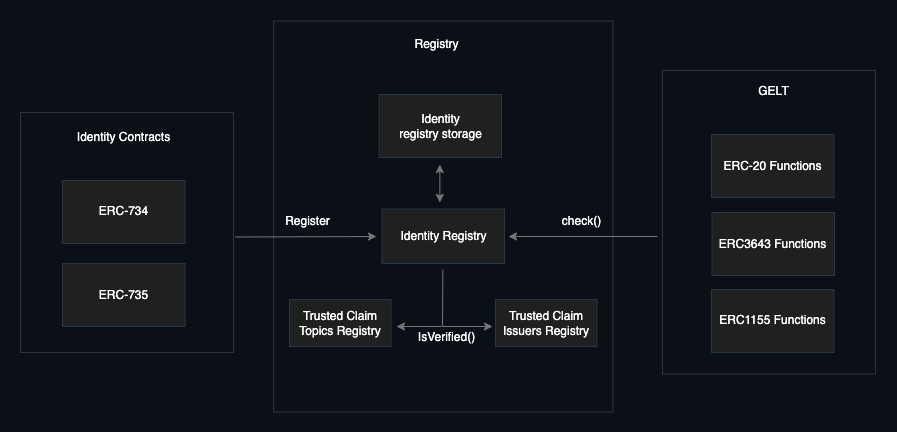

The diagram above was exported from draw.io. Its source (the exported page's mxGraphModel, read from the mxfile embedded in the PNG):
<mxGraphModel dx="1039" dy="790" grid="0" gridSize="10" guides="1" tooltips="1" connect="1" arrows="1" fold="1" page="1" pageScale="1" pageWidth="850" pageHeight="1100" background="#0b1017" math="0" shadow="0">
  <root>
    <mxCell id="0" />
    <mxCell id="1" parent="0" />
    <mxCell id="J9ypxYKBGVSlgM85-yRH-24" value="ERC-734" style="whiteSpace=wrap;html=1;strokeColor=#273745;fontColor=#FFFFFF;fillColor=#1f2020;" vertex="1" parent="1">
      <mxGeometry x="120" y="727" width="122.5" height="63" as="geometry" />
    </mxCell>
    <mxCell id="J9ypxYKBGVSlgM85-yRH-25" value="ERC-735" style="whiteSpace=wrap;html=1;strokeColor=#273745;fontColor=#FFFFFF;fillColor=#1f2020;" vertex="1" parent="1">
      <mxGeometry x="120" y="810" width="122.5" height="63" as="geometry" />
    </mxCell>
    <mxCell id="J9ypxYKBGVSlgM85-yRH-26" value="Identity Contracts" style="text;html=1;align=center;verticalAlign=middle;resizable=0;points=[];autosize=1;strokeColor=none;fillColor=none;fontSize=12;fontFamily=Helvetica;fontColor=#FFFFFF;" vertex="1" parent="1">
      <mxGeometry x="125.75" y="671" width="111" height="26" as="geometry" />
    </mxCell>
    <mxCell id="J9ypxYKBGVSlgM85-yRH-27" value="&lt;span style=&quot;color: rgba(0, 0, 0, 0); font-family: monospace; font-size: 0px; text-align: start;&quot;&gt;%3CmxGraphModel%3E%3Croot%3E%3CmxCell%20id%3D%220%22%2F%3E%3CmxCell%20id%3D%221%22%20parent%3D%220%22%2F%3E%3CmxCell%20id%3D%222%22%20value%3D%22%22%20style%3D%22rounded%3D0%3BwhiteSpace%3Dwrap%3Bhtml%3D1%3BfontFamily%3DHelvetica%3BfontSize%3D12%3BfontColor%3D%23FFFFFF%3BfillColor%3Dnone%3BgradientColor%3Dnone%3BstrokeColor%3D%232d353c%3B%22%20vertex%3D%221%22%20parent%3D%221%22%3E%3CmxGeometry%20x%3D%2278%22%20y%3D%22664%22%20width%3D%22213%22%20height%3D%22240%22%20as%3D%22geometry%22%2F%3E%3C%2FmxCell%3E%3C%2Froot%3E%3C%2FmxGraphModel%3E&lt;/span&gt;" style="rounded=0;whiteSpace=wrap;html=1;fontFamily=Helvetica;fontSize=12;fontColor=#FFFFFF;fillColor=none;gradientColor=none;strokeColor=#2d353c;" vertex="1" parent="1">
      <mxGeometry x="78" y="659" width="213" height="240" as="geometry" />
    </mxCell>
    <mxCell id="J9ypxYKBGVSlgM85-yRH-29" value="ERC-20 Functions" style="whiteSpace=wrap;html=1;strokeColor=#273745;fontColor=#FFFFFF;fillColor=#1f2020;" vertex="1" parent="1">
      <mxGeometry x="769" y="681" width="122.5" height="63" as="geometry" />
    </mxCell>
    <mxCell id="J9ypxYKBGVSlgM85-yRH-30" value="ERC3643 Functions" style="whiteSpace=wrap;html=1;strokeColor=#273745;fontColor=#FFFFFF;fillColor=#1f2020;" vertex="1" parent="1">
      <mxGeometry x="769.5" y="759" width="122.5" height="63" as="geometry" />
    </mxCell>
    <mxCell id="J9ypxYKBGVSlgM85-yRH-31" value="GELT" style="text;html=1;align=center;verticalAlign=middle;resizable=0;points=[];autosize=1;strokeColor=none;fillColor=none;fontSize=12;fontFamily=Helvetica;fontColor=#FFFFFF;" vertex="1" parent="1">
      <mxGeometry x="806.75" y="625" width="48" height="26" as="geometry" />
    </mxCell>
    <mxCell id="J9ypxYKBGVSlgM85-yRH-32" value="&lt;span style=&quot;color: rgba(0, 0, 0, 0); font-family: monospace; font-size: 0px; text-align: start;&quot;&gt;%3CmxGraphModel%3E%3Croot%3E%3CmxCell%20id%3D%220%22%2F%3E%3CmxCell%20id%3D%221%22%20parent%3D%220%22%2F%3E%3CmxCell%20id%3D%222%22%20value%3D%22%22%20style%3D%22rounded%3D0%3BwhiteSpace%3Dwrap%3Bhtml%3D1%3BfontFamily%3DHelvetica%3BfontSize%3D12%3BfontColor%3D%23FFFFFF%3BfillColor%3Dnone%3BgradientColor%3Dnone%3BstrokeColor%3D%232d353c%3B%22%20vertex%3D%221%22%20parent%3D%221%22%3E%3CmxGeometry%20x%3D%2278%22%20y%3D%22664%22%20width%3D%22213%22%20height%3D%22240%22%20as%3D%22geometry%22%2F%3E%3C%2FmxCell%3E%3C%2Froot%3E%3C%2FmxGraphModel%3E&lt;/span&gt;" style="rounded=0;whiteSpace=wrap;html=1;fontFamily=Helvetica;fontSize=12;fontColor=#FFFFFF;fillColor=none;gradientColor=none;strokeColor=#2d353c;" vertex="1" parent="1">
      <mxGeometry x="720" y="617" width="213" height="303.5" as="geometry" />
    </mxCell>
    <mxCell id="J9ypxYKBGVSlgM85-yRH-33" value="ERC1155 Functions" style="whiteSpace=wrap;html=1;strokeColor=#273745;fontColor=#FFFFFF;fillColor=#1f2020;" vertex="1" parent="1">
      <mxGeometry x="769" y="836" width="122.5" height="63" as="geometry" />
    </mxCell>
    <mxCell id="J9ypxYKBGVSlgM85-yRH-35" value="Identity&lt;br&gt;registry storage" style="whiteSpace=wrap;html=1;strokeColor=#273745;fontColor=#FFFFFF;fillColor=#1f2020;" vertex="1" parent="1">
      <mxGeometry x="436.5" y="641" width="122.5" height="63" as="geometry" />
    </mxCell>
    <mxCell id="J9ypxYKBGVSlgM85-yRH-36" value="Identity Registry" style="whiteSpace=wrap;html=1;strokeColor=#273745;fontColor=#FFFFFF;fillColor=#1f2020;" vertex="1" parent="1">
      <mxGeometry x="439.5" y="755.5" width="122.5" height="54.5" as="geometry" />
    </mxCell>
    <mxCell id="J9ypxYKBGVSlgM85-yRH-37" value="Registry" style="text;html=1;align=center;verticalAlign=middle;resizable=0;points=[];autosize=1;strokeColor=none;fillColor=none;fontSize=12;fontFamily=Helvetica;fontColor=#FFFFFF;" vertex="1" parent="1">
      <mxGeometry x="463" y="578" width="62" height="26" as="geometry" />
    </mxCell>
    <mxCell id="J9ypxYKBGVSlgM85-yRH-38" value="&lt;span style=&quot;color: rgba(0, 0, 0, 0); font-family: monospace; font-size: 0px; text-align: start;&quot;&gt;%3CmxGraphModel%3E%3Croot%3E%3CmxCell%20id%3D%220%22%2F%3E%3CmxCell%20id%3D%221%22%20parent%3D%220%22%2F%3E%3CmxCell%20id%3D%222%22%20value%3D%22%22%20style%3D%22rounded%3D0%3BwhiteSpace%3Dwrap%3Bhtml%3D1%3BfontFamily%3DHelvetica%3BfontSize%3D12%3BfontColor%3D%23FFFFFF%3BfillColor%3Dnone%3BgradientColor%3Dnone%3BstrokeColor%3D%232d353c%3B%22%20vertex%3D%221%22%20parent%3D%221%22%3E%3CmxGeometry%20x%3D%2278%22%20y%3D%22664%22%20width%3D%22213%22%20height%3D%22240%22%20as%3D%22geometry%22%2F%3E%3C%2FmxCell%3E%3C%2Froot%3E%3C%2FmxGraphModel%3E&lt;/span&gt;" style="rounded=0;whiteSpace=wrap;html=1;fontFamily=Helvetica;fontSize=12;fontColor=#FFFFFF;fillColor=none;gradientColor=none;strokeColor=#2d353c;" vertex="1" parent="1">
      <mxGeometry x="331.13" y="567.5" width="339.25" height="391" as="geometry" />
    </mxCell>
    <mxCell id="J9ypxYKBGVSlgM85-yRH-40" value="Trusted Claim Issuers Registry" style="whiteSpace=wrap;html=1;strokeColor=#273745;fontColor=#FFFFFF;fillColor=#1f2020;" vertex="1" parent="1">
      <mxGeometry x="553" y="846" width="101.5" height="47" as="geometry" />
    </mxCell>
    <mxCell id="J9ypxYKBGVSlgM85-yRH-41" value="Trusted Claim Topics Registry" style="whiteSpace=wrap;html=1;strokeColor=#273745;fontColor=#FFFFFF;fillColor=#1f2020;" vertex="1" parent="1">
      <mxGeometry x="347" y="846" width="101.5" height="47" as="geometry" />
    </mxCell>
    <mxCell id="J9ypxYKBGVSlgM85-yRH-43" value="" style="endArrow=none;html=1;rounded=0;strokeColor=#757677;fontFamily=Helvetica;fontSize=12;fontColor=#FFFFFF;" edge="1" parent="1">
      <mxGeometry width="50" height="50" relative="1" as="geometry">
        <mxPoint x="500" y="873" as="sourcePoint" />
        <mxPoint x="500.35" y="816.25" as="targetPoint" />
      </mxGeometry>
    </mxCell>
    <mxCell id="J9ypxYKBGVSlgM85-yRH-44" value="" style="endArrow=classic;html=1;rounded=0;strokeColor=#757677;fontFamily=Helvetica;fontSize=12;fontColor=#FFFFFF;" edge="1" parent="1">
      <mxGeometry width="50" height="50" relative="1" as="geometry">
        <mxPoint x="500" y="873" as="sourcePoint" />
        <mxPoint x="550" y="873" as="targetPoint" />
        <Array as="points" />
      </mxGeometry>
    </mxCell>
    <mxCell id="J9ypxYKBGVSlgM85-yRH-45" value="" style="endArrow=classic;html=1;rounded=0;strokeColor=#757677;fontFamily=Helvetica;fontSize=12;fontColor=#FFFFFF;" edge="1" parent="1">
      <mxGeometry width="50" height="50" relative="1" as="geometry">
        <mxPoint x="499" y="873" as="sourcePoint" />
        <mxPoint x="454" y="873" as="targetPoint" />
      </mxGeometry>
    </mxCell>
    <mxCell id="J9ypxYKBGVSlgM85-yRH-46" value="" style="endArrow=classic;startArrow=classic;html=1;rounded=0;strokeColor=#757677;fontFamily=Helvetica;fontSize=12;fontColor=#FFFFFF;" edge="1" parent="1">
      <mxGeometry width="50" height="50" relative="1" as="geometry">
        <mxPoint x="497.34999999999997" y="749" as="sourcePoint" />
        <mxPoint x="497.34999999999997" y="711" as="targetPoint" />
        <Array as="points">
          <mxPoint x="497.34999999999997" y="749" />
        </Array>
      </mxGeometry>
    </mxCell>
    <mxCell id="J9ypxYKBGVSlgM85-yRH-48" value="IsVerified()" style="text;html=1;align=center;verticalAlign=middle;resizable=0;points=[];autosize=1;strokeColor=none;fillColor=none;fontSize=12;fontFamily=Helvetica;fontColor=#FFFFFF;" vertex="1" parent="1">
      <mxGeometry x="466" y="871" width="75" height="26" as="geometry" />
    </mxCell>
    <mxCell id="J9ypxYKBGVSlgM85-yRH-50" value="" style="endArrow=classic;html=1;rounded=0;strokeColor=#757677;fontFamily=Helvetica;fontSize=12;fontColor=#FFFFFF;" edge="1" parent="1">
      <mxGeometry width="50" height="50" relative="1" as="geometry">
        <mxPoint x="715" y="783" as="sourcePoint" />
        <mxPoint x="566" y="783" as="targetPoint" />
        <Array as="points" />
      </mxGeometry>
    </mxCell>
    <mxCell id="J9ypxYKBGVSlgM85-yRH-51" value="" style="endArrow=classic;html=1;rounded=0;strokeColor=#757677;fontFamily=Helvetica;fontSize=12;fontColor=#FFFFFF;" edge="1" parent="1">
      <mxGeometry width="50" height="50" relative="1" as="geometry">
        <mxPoint x="293" y="783.5" as="sourcePoint" />
        <mxPoint x="434" y="783" as="targetPoint" />
      </mxGeometry>
    </mxCell>
    <mxCell id="J9ypxYKBGVSlgM85-yRH-52" value="Register" style="text;html=1;align=center;verticalAlign=middle;resizable=0;points=[];autosize=1;strokeColor=none;fillColor=none;fontSize=12;fontFamily=Helvetica;fontColor=#FFFFFF;" vertex="1" parent="1">
      <mxGeometry x="333" y="755.5" width="63" height="26" as="geometry" />
    </mxCell>
    <mxCell id="J9ypxYKBGVSlgM85-yRH-53" value="check()" style="text;html=1;align=center;verticalAlign=middle;resizable=0;points=[];autosize=1;strokeColor=none;fillColor=none;fontSize=12;fontFamily=Helvetica;fontColor=#FFFFFF;" vertex="1" parent="1">
      <mxGeometry x="610" y="755.5" width="57" height="26" as="geometry" />
    </mxCell>
  </root>
</mxGraphModel>